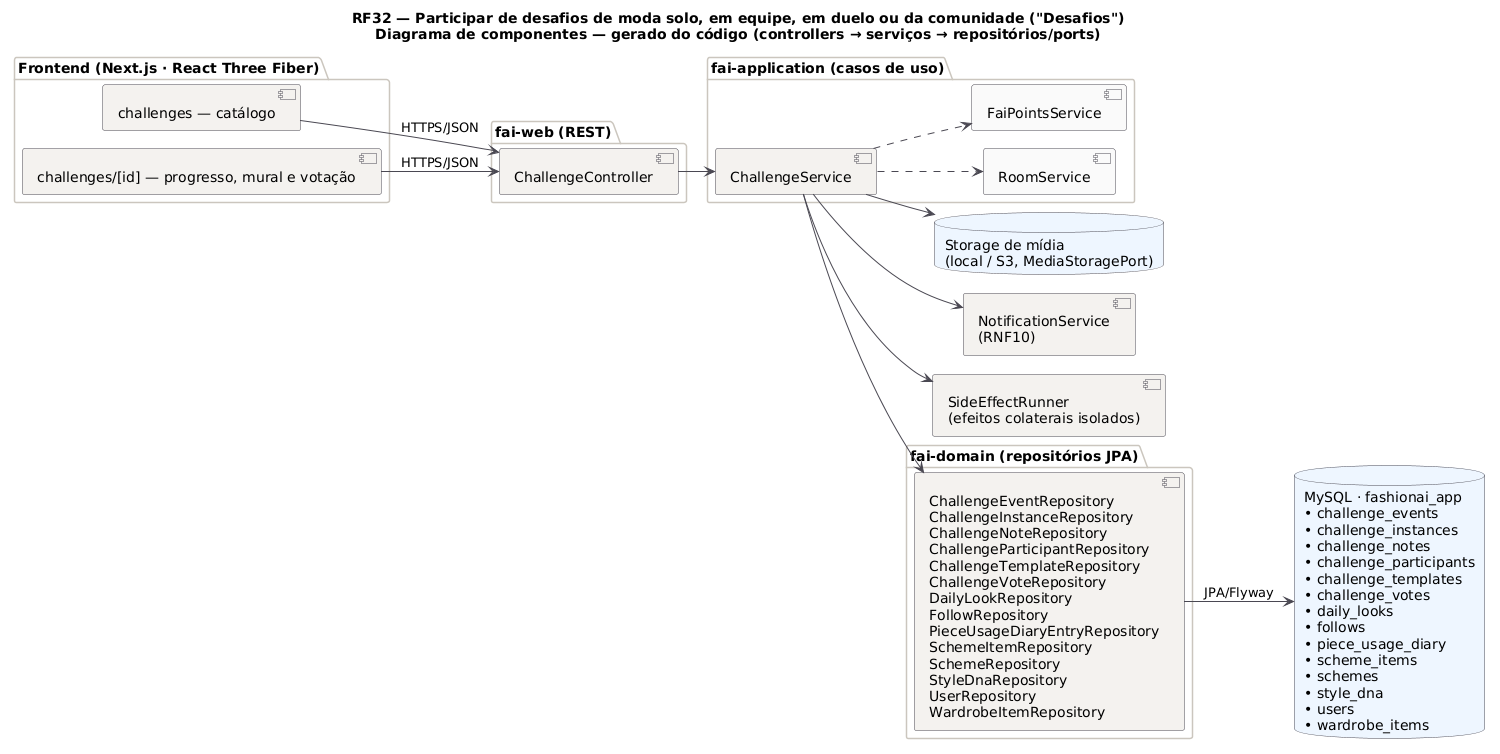

The diagram above was rendered by PlantUML. Its source (embedded in the PNG):
@startuml RF32_Componentes
title RF32 — Participar de desafios de moda solo, em equipe, em duelo ou da comunidade ("Desafios")\nDiagrama de componentes — gerado do código (controllers → serviços → repositórios/ports)
!pragma layout smetana
skinparam backgroundColor #FFFFFF
skinparam component {
  BackgroundColor #F4F2EF
  BorderColor #4A4852
  ArrowColor #4A4852
}
skinparam package {
  BorderColor #CBC6BE
}
skinparam database {
  BackgroundColor #EEF6FF
  BorderColor #4A4852
}
left to right direction

package "Frontend (Next.js · React Three Fiber)" {
  component "challenges — catálogo" as FE0
  component "challenges/[id] — progresso, mural e votação" as FE1
}
package "fai-web (REST)" {
  [ChallengeController] as ChallengeController
}
package "fai-application (casos de uso)" {
  [ChallengeService] as ChallengeService
  [RoomService] as RoomService #FAFAFA
  [FaiPointsService] as FaiPointsService #FAFAFA
}
package "fai-domain (repositórios JPA)" {
  [ChallengeEventRepository\nChallengeInstanceRepository\nChallengeNoteRepository\nChallengeParticipantRepository\nChallengeTemplateRepository\nChallengeVoteRepository\nDailyLookRepository\nFollowRepository\nPieceUsageDiaryEntryRepository\nSchemeItemRepository\nSchemeRepository\nStyleDnaRepository\nUserRepository\nWardrobeItemRepository] as REPOS
}
database "MySQL · fashionai_app\n• challenge_events\n• challenge_instances\n• challenge_notes\n• challenge_participants\n• challenge_templates\n• challenge_votes\n• daily_looks\n• follows\n• piece_usage_diary\n• scheme_items\n• schemes\n• style_dna\n• users\n• wardrobe_items" as DB
database "Storage de mídia\n(local / S3, MediaStoragePort)" as P_media
[NotificationService\n(RNF10)] as P_notif
[SideEffectRunner\n(efeitos colaterais isolados)] as P_side

FE0 --> ChallengeController : HTTPS/JSON
FE1 --> ChallengeController : HTTPS/JSON
ChallengeController --> ChallengeService
ChallengeService ..> RoomService
ChallengeService ..> FaiPointsService
ChallengeService --> REPOS
ChallengeService --> P_notif
ChallengeService --> P_media
ChallengeService --> P_side
REPOS --> DB : JPA/Flyway
@enduml